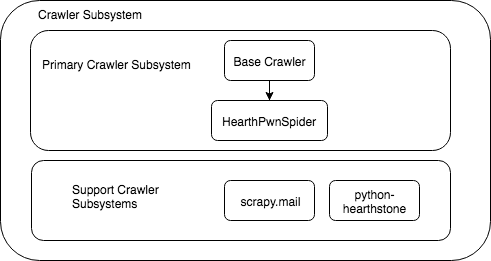

The diagram above was exported from draw.io. Its source (the exported page's mxGraphModel, read from the mxfile embedded in the PNG):
<mxGraphModel dx="900" dy="455" grid="1" gridSize="10" guides="1" tooltips="1" connect="1" arrows="1" fold="1" page="1" pageScale="1" pageWidth="850" pageHeight="1100" math="0" shadow="0">
  <root>
    <mxCell id="0" />
    <mxCell id="1" parent="0" />
    <mxCell id="HaXnoQdjdkEM-RDMam1P-7" value="" style="rounded=1;whiteSpace=wrap;html=1;fillColor=#ffffff;" vertex="1" parent="1">
      <mxGeometry x="290" y="20" width="490" height="260" as="geometry" />
    </mxCell>
    <mxCell id="HaXnoQdjdkEM-RDMam1P-12" value="" style="rounded=1;whiteSpace=wrap;html=1;fillColor=none;" vertex="1" parent="1">
      <mxGeometry x="321" y="180" width="419" height="80" as="geometry" />
    </mxCell>
    <mxCell id="HaXnoQdjdkEM-RDMam1P-6" value="" style="rounded=1;whiteSpace=wrap;html=1;fillColor=none;" vertex="1" parent="1">
      <mxGeometry x="320" y="50" width="420" height="120" as="geometry" />
    </mxCell>
    <mxCell id="HaXnoQdjdkEM-RDMam1P-5" style="edgeStyle=orthogonalEdgeStyle;rounded=0;orthogonalLoop=1;jettySize=auto;html=1;entryX=0.5;entryY=0;entryDx=0;entryDy=0;" edge="1" parent="1" source="HaXnoQdjdkEM-RDMam1P-1" target="HaXnoQdjdkEM-RDMam1P-4">
      <mxGeometry relative="1" as="geometry" />
    </mxCell>
    <mxCell id="HaXnoQdjdkEM-RDMam1P-1" value="Base Crawler" style="rounded=1;whiteSpace=wrap;html=1;" vertex="1" parent="1">
      <mxGeometry x="514" y="60" width="90" height="40" as="geometry" />
    </mxCell>
    <mxCell id="HaXnoQdjdkEM-RDMam1P-4" value="HearthPwnSpider" style="rounded=1;whiteSpace=wrap;html=1;" vertex="1" parent="1">
      <mxGeometry x="501" y="120" width="116" height="40" as="geometry" />
    </mxCell>
    <mxCell id="HaXnoQdjdkEM-RDMam1P-8" value="Crawler Subsystem" style="text;html=1;resizable=0;points=[];autosize=1;align=left;verticalAlign=top;spacingTop=-4;" vertex="1" parent="1">
      <mxGeometry x="326" y="25" width="120" height="10" as="geometry" />
    </mxCell>
    <mxCell id="HaXnoQdjdkEM-RDMam1P-9" value="Primary Crawler Subsystem" style="text;html=1;resizable=0;points=[];autosize=1;align=left;verticalAlign=top;spacingTop=-4;" vertex="1" parent="1">
      <mxGeometry x="330" y="75" width="160" height="10" as="geometry" />
    </mxCell>
    <mxCell id="HaXnoQdjdkEM-RDMam1P-10" value="scrapy.mail" style="rounded=1;whiteSpace=wrap;html=1;" vertex="1" parent="1">
      <mxGeometry x="514" y="200" width="90" height="40" as="geometry" />
    </mxCell>
    <mxCell id="HaXnoQdjdkEM-RDMam1P-11" value="python-hearthstone" style="rounded=1;whiteSpace=wrap;html=1;" vertex="1" parent="1">
      <mxGeometry x="619" y="200" width="90" height="40" as="geometry" />
    </mxCell>
    <mxCell id="HaXnoQdjdkEM-RDMam1P-13" value="Support Crawler&lt;br&gt;Subsystems&lt;br&gt;" style="text;html=1;resizable=0;points=[];autosize=1;align=left;verticalAlign=top;spacingTop=-4;" vertex="1" parent="1">
      <mxGeometry x="360" y="200" width="100" height="30" as="geometry" />
    </mxCell>
  </root>
</mxGraphModel>